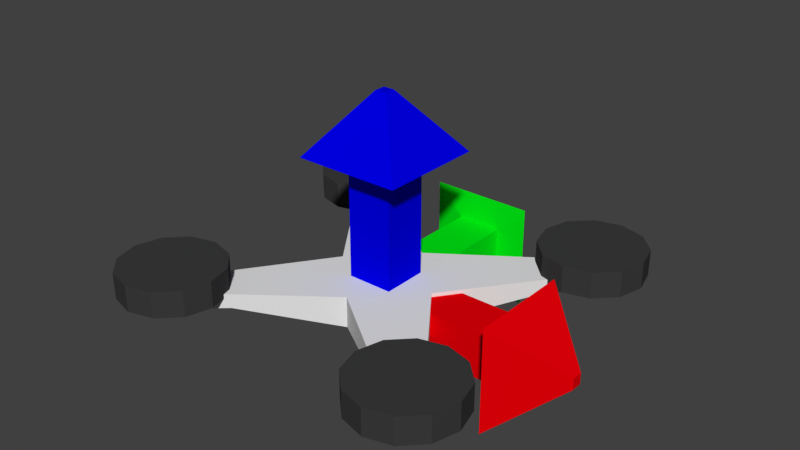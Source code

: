 # Source: drone_florian.blend  (saved by Blender 2.79.0; exported with 4.5.12 LTS)
import bpy
from mathutils import Matrix  # noqa: F401  (used for matrix-valued properties, if any)

bpy.ops.wm.read_factory_settings(use_empty=True)
scene = bpy.context.scene
scene.name = 'Scene'

# ---- collections
col_collection_1 = bpy.data.collections.new('Collection 1'); scene.collection.children.link(col_collection_1)
col_collection_2 = bpy.data.collections.new('Collection 2'); scene.collection.children.link(col_collection_2)
col_collection_2.hide_render = True
col_collection_2.hide_viewport = True

# ---- materials (node trees are filled in below, after node groups)
mat_rotor = bpy.data.materials.new('rotor')
mat_rotor.alpha_threshold = 0.0
mat_rotor.diffuse_color = (0.04445, 0.04445, 0.04445, 1.0)
mat_rotor.roughness = 0.5
mat_rotor.line_color = (0.0, 0.0, 0.0, 1.0)
mat_material = bpy.data.materials.new('Material')
mat_material.alpha_threshold = 0.0
mat_material.roughness = 0.5
mat_material.line_color = (0.0, 0.0, 0.0, 1.0)
mat_red = bpy.data.materials.new('red')
mat_red.alpha_threshold = 0.0
mat_red.diffuse_color = (0.8, 0.0, 0.002819, 1.0)
mat_red.roughness = 0.5
mat_red.line_color = (0.0, 0.0, 0.0, 1.0)
mat_green = bpy.data.materials.new('green')
mat_green.alpha_threshold = 0.0
mat_green.diffuse_color = (0.0, 0.8, 0.007979, 1.0)
mat_green.roughness = 0.5
mat_green.line_color = (0.0, 0.0, 0.0, 1.0)
mat_blue = bpy.data.materials.new('blue')
mat_blue.alpha_threshold = 0.0
mat_blue.diffuse_color = (0.0002022, 0.0, 0.8, 1.0)
mat_blue.roughness = 0.5
mat_blue.line_color = (0.0, 0.0, 0.0, 1.0)

# ---- material node trees

# ---- world
world_world = bpy.data.worlds.new('World'); scene.world = world_world
world_world.color = (0.05088, 0.05088, 0.05088)
world_world.use_sun_shadow = False
world_world.sun_shadow_jitter_overblur = 0.0
world_world.cycles.sampling_method = 'MANUAL'

# ---- meshes
me_cube = bpy.data.meshes.new('Cube')
me_cube.from_pydata([(0.1728, -0.1263, 0.1043), (0.1263, -0.1719, 0.1043), (0.02767, 0.0, 0.08066), (0.0, -0.02828, 0.08066), (0.0, -0.08026, 0.08066), (0.08009, 0.0, 0.08066), (0.1728, -0.1263, 0.1259), (0.1263, -0.1719, 0.1259), (0.0, -0.08026, 0.1274), (0.0, -0.02828, 0.1274), (0.02767, 0.0, 0.1274), (0.08009, 0.0, 0.1274), (0.2436, -0.2062, 0.1061), (0.2045, -0.2444, 0.1061), (0.2436, -0.2062, 0.1241), (0.2045, -0.2444, 0.1241), (0.2043, -0.125, 0.1589), (0.1652, -0.1354, 0.1589), (0.1365, -0.1641, 0.1589), (0.1261, -0.2032, 0.1589), (0.1365, -0.2423, 0.1589), (0.1652, -0.2709, 0.1589), (0.2043, -0.2814, 0.1589), (0.2434, -0.2709, 0.1589), (0.272, -0.2423, 0.1589), (0.2825, -0.2032, 0.1589), (0.272, -0.1641, 0.1589), (0.2434, -0.1354, 0.1589), (0.1652, -0.1354, 0.1194), (0.2043, -0.125, 0.1194), (0.1365, -0.1641, 0.1194), (0.1261, -0.2032, 0.1194), (0.1365, -0.2423, 0.1194), (0.1652, -0.2709, 0.1194), (0.2043, -0.2814, 0.1194), (0.2434, -0.2709, 0.1194), (0.272, -0.2423, 0.1194), (0.2825, -0.2032, 0.1194), (0.272, -0.1641, 0.1194), (0.2434, -0.1354, 0.1194)], [], [(4, 5, 0, 1), (3, 2, 5, 4), (8, 7, 6, 11), (9, 8, 11, 10), (4, 1, 7, 8), (2, 3, 9, 10), (1, 0, 12, 13), (0, 5, 11, 6), (13, 12, 14, 15), (6, 7, 15, 14), (0, 6, 14, 12), (7, 1, 13, 15), (17, 18, 19, 20, 21, 22, 23, 24, 25, 26, 27, 16), (28, 29, 39, 38, 37, 36, 35, 34, 33, 32, 31, 30), (18, 17, 28, 30), (25, 24, 36, 37), (22, 21, 33, 34), (19, 18, 30, 31), (26, 25, 37, 38), (23, 22, 34, 35), (20, 19, 31, 32), (27, 26, 38, 39), (17, 16, 29, 28), (24, 23, 35, 36), (21, 20, 32, 33), (16, 27, 39, 29)])
me_cube.polygons.foreach_set('material_index', [1, 1, 1, 1, 1, 1, 1, 1, 1, 1, 1, 1, 0, 0, 0, 0, 0, 0, 0, 0, 0, 0, 0, 0, 0, 0])
me_cube.materials.append(mat_rotor)
me_cube.materials.append(mat_material)
me_cube.use_remesh_preserve_volume = False
me_cube.use_remesh_preserve_attributes = False
me_cube.use_mirror_vertex_groups = False
me_cube.update()
me_cube_004 = bpy.data.meshes.new('Cube.004')
me_cube_004.from_pydata([(-0.1589, 0.03403, 0.03403), (-0.1589, -0.03403, 0.03403), (0.1138, 0.008323, 0.008323), (0.1138, -0.008323, 0.008323), (-0.1589, 0.03403, -0.03403), (-0.1589, -0.03403, -0.03403), (0.1138, 0.008323, -0.008323), (0.1138, -0.008323, -0.008323), (0.0245, 0.0784, 0.0784), (0.0245, -0.0784, 0.0784), (0.0245, 0.0784, -0.0784), (0.0245, -0.0784, -0.0784), (0.02068, 0.03403, 0.03403), (0.02068, -0.03403, -0.03403), (0.02068, -0.03403, 0.03403), (0.02068, 0.03403, -0.03403)], [], [(8, 9, 3, 2), (2, 3, 7, 6), (15, 13, 5, 4), (4, 5, 1, 0), (12, 15, 4, 0), (13, 14, 1, 5), (7, 3, 9, 11), (2, 6, 10, 8), (6, 7, 11, 10), (12, 14, 9, 8), (0, 1, 14, 12), (11, 9, 14, 13), (8, 10, 15, 12), (10, 11, 13, 15)])
me_cube_004.materials.append(mat_red)
me_cube_004.use_remesh_preserve_volume = False
me_cube_004.use_remesh_preserve_attributes = False
me_cube_004.use_mirror_vertex_groups = False
me_cube_004.update()
me_cube_002 = bpy.data.meshes.new('Cube.002')
me_cube_002.from_pydata([(-0.03403, -0.1589, -0.03403), (-0.03403, -0.1589, 0.03403), (-0.008323, 0.1138, -0.008323), (-0.008323, 0.1138, 0.008323), (0.03403, -0.1589, -0.03403), (0.03403, -0.1589, 0.03403), (0.008323, 0.1138, -0.008323), (0.008323, 0.1138, 0.008323), (-0.0784, 0.0245, -0.0784), (-0.0784, 0.0245, 0.0784), (0.0784, 0.0245, -0.0784), (0.0784, 0.0245, 0.0784), (-0.03403, 0.02068, -0.03403), (0.03403, 0.02068, 0.03403), (-0.03403, 0.02068, 0.03403), (0.03403, 0.02068, -0.03403)], [], [(8, 9, 3, 2), (2, 3, 7, 6), (15, 13, 5, 4), (4, 5, 1, 0), (12, 15, 4, 0), (13, 14, 1, 5), (7, 3, 9, 11), (2, 6, 10, 8), (6, 7, 11, 10), (12, 14, 9, 8), (0, 1, 14, 12), (11, 9, 14, 13), (8, 10, 15, 12), (10, 11, 13, 15)])
me_cube_002.materials.append(mat_green)
me_cube_002.use_remesh_preserve_volume = False
me_cube_002.use_remesh_preserve_attributes = False
me_cube_002.use_mirror_vertex_groups = False
me_cube_002.update()
me_cube_003 = bpy.data.meshes.new('Cube.003')
me_cube_003.from_pydata([(-0.03403, 0.03403, -0.1589), (-0.03403, -0.03403, -0.1589), (-0.008323, 0.008323, 0.1138), (-0.008323, -0.008323, 0.1138), (0.03403, 0.03403, -0.1589), (0.03403, -0.03403, -0.1589), (0.008323, 0.008323, 0.1138), (0.008323, -0.008323, 0.1138), (-0.0784, 0.0784, 0.0245), (-0.0784, -0.0784, 0.0245), (0.0784, 0.0784, 0.0245), (0.0784, -0.0784, 0.0245), (-0.03403, 0.03403, 0.02068), (0.03403, -0.03403, 0.02068), (-0.03403, -0.03403, 0.02068), (0.03403, 0.03403, 0.02068)], [], [(8, 9, 3, 2), (2, 3, 7, 6), (15, 13, 5, 4), (4, 5, 1, 0), (12, 15, 4, 0), (13, 14, 1, 5), (7, 3, 9, 11), (2, 6, 10, 8), (6, 7, 11, 10), (12, 14, 9, 8), (0, 1, 14, 12), (11, 9, 14, 13), (8, 10, 15, 12), (10, 11, 13, 15)])
me_cube_003.materials.append(mat_blue)
me_cube_003.use_remesh_preserve_volume = False
me_cube_003.use_remesh_preserve_attributes = False
me_cube_003.use_mirror_vertex_groups = False
me_cube_003.update()

# ---- objects
ob_drone = bpy.data.objects.new('drone', None)
ob_cube = bpy.data.objects.new('Cube', me_cube)
ob_x = bpy.data.objects.new('x', me_cube_004)
ob_y = bpy.data.objects.new('y', me_cube_002)
ob_z = bpy.data.objects.new('z', me_cube_003)

# ---- transforms, parenting, visibility, modifiers, constraints
ob_drone.location = (0.0, 0.0, 0.0)
ob_drone.empty_image_offset = (0.0, 0.0)
ob_drone.lineart.crease_threshold = 0.0
ob_cube.parent = ob_drone
ob_cube.location = (0.0, 0.0, -0.08699)
ob_cube.lineart.crease_threshold = 0.0
_m = ob_cube.modifiers.new('Mirror', 'MIRROR')
_m.use_axis = (True, True, False)
_m.use_clip = True
ob_x.parent = ob_drone
ob_x.location = (0.1954, 0.0007339, 0.0003586)
ob_x.lineart.crease_threshold = 0.0
ob_y.parent = ob_drone
ob_y.location = (-0.000531, 0.1967, -0.0001397)
ob_y.lineart.crease_threshold = 0.0
ob_z.parent = ob_drone
ob_z.location = (-9.126e-05, 0.000368, 0.1951)
ob_z.lineart.crease_threshold = 0.0

# ---- collection membership
col_collection_1.objects.link(ob_drone)
col_collection_1.objects.link(ob_cube)
col_collection_1.objects.link(ob_x)
col_collection_1.objects.link(ob_y)
col_collection_1.objects.link(ob_z)
col_collection_2.objects.link(ob_cube)

# ---- scene / render settings (as saved in the file)
scene.frame_start = 1; scene.frame_end = 250; scene.frame_set(0)
scene.render.engine = 'CYCLES'
scene.render.resolution_percentage = 50
scene.render.dither_intensity = 0.0
scene.cycles.use_denoising = False
scene.cycles.samples = 128
scene.cycles.sampling_pattern = 'TABULATED_SOBOL'
scene.cycles.use_adaptive_sampling = False
scene.cycles.use_light_tree = False
scene.cycles.blur_glossy = 0.0
scene.cycles.sample_clamp_indirect = 0.0
scene.view_settings.view_transform = 'Standard'
bpy.context.view_layer.update()

# ---- added for rendering (the .blend has no active camera and no usable light): camera, sun
cam_auto = bpy.data.cameras.new('AutoCamera')
cam_auto.lens = 50.0
cam_auto.sensor_width = 36.0
cam_auto.clip_end = 1000.0
ob_auto_camera = bpy.data.objects.new('AutoCamera', cam_auto)
scene.collection.objects.link(ob_auto_camera)
ob_auto_camera.location = (0.866569, -1.00939, 0.797778)
ob_auto_camera.rotation_euler = (1.09748, -7.21219e-08, 0.694738)
scene.camera = ob_auto_camera
light_auto_sun = bpy.data.lights.new('AutoSun', 'SUN')
light_auto_sun.energy = 3.0
light_auto_sun.angle = 0.0523599
ob_auto_sun = bpy.data.objects.new('AutoSun', light_auto_sun)
scene.collection.objects.link(ob_auto_sun)
ob_auto_sun.rotation_euler = (0.872665, 0.174533, 0.523599)
bpy.context.view_layer.update()
